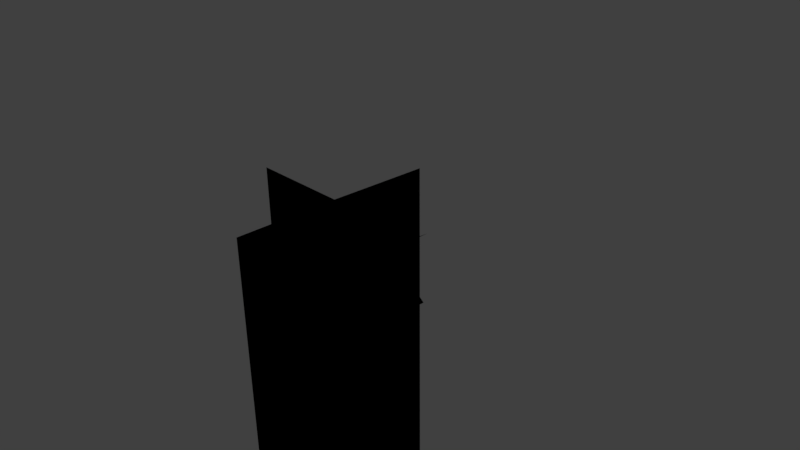 # Source: TestShot2.blend  (saved by Blender 2.77.0; exported with 4.5.12 LTS)
import bpy
from mathutils import Matrix  # noqa: F401  (used for matrix-valued properties, if any)

bpy.ops.wm.read_factory_settings(use_empty=True)
scene = bpy.context.scene
scene.name = 'Scene'

# ---- collections
col_collection_1 = bpy.data.collections.new('Collection 1'); scene.collection.children.link(col_collection_1)

# ---- materials (node trees are filled in below, after node groups)
mat_material_001 = bpy.data.materials.new('Material.001')
mat_material_001.alpha_threshold = 0.0
mat_material_001.use_transparent_shadow = False
mat_material_001.diffuse_color = (0.0, 0.0, 0.0, 1.0)
mat_material_001.roughness = 0.5

# ---- material node trees

# ---- world
world_world = bpy.data.worlds.new('World'); scene.world = world_world
world_world.color = (0.05088, 0.05088, 0.05088)
world_world.use_sun_shadow = False
world_world.sun_shadow_jitter_overblur = 0.0
world_world.cycles.sampling_method = 'MANUAL'

# ---- cameras
cam_camera = bpy.data.cameras.new('Camera')
cam_camera.clip_end = 100.0
cam_camera.lens = 35.0
cam_camera.sensor_width = 32.0
cam_camera.sensor_height = 18.0
cam_camera.ortho_scale = 7.314
cam_camera.dof.focus_distance = 0.0
cam_camera.dof.aperture_fstop = 128.0

# ---- lights
light_lamp_002 = bpy.data.lights.new('Lamp.002', 'POINT')
light_lamp_002.transmission_factor = 0.0
light_lamp_002.cutoff_distance = 30.0
light_lamp_002.energy = 100.0
light_lamp_002.shadow_buffer_clip_start = 1.001
light_lamp_002.shadow_soft_size = 0.1
light_lamp_002.shadow_maximum_resolution = 0.006
light_lamp_002.use_absolute_resolution = True
light_lamp_001 = bpy.data.lights.new('Lamp.001', 'POINT')
light_lamp_001.transmission_factor = 0.0
light_lamp_001.cutoff_distance = 30.0
light_lamp_001.energy = 100.0
light_lamp_001.shadow_buffer_clip_start = 1.001
light_lamp_001.shadow_soft_size = 0.1
light_lamp_001.shadow_maximum_resolution = 0.006
light_lamp_001.use_absolute_resolution = True
light_lamp = bpy.data.lights.new('Lamp', 'POINT')
light_lamp.transmission_factor = 0.0
light_lamp.cutoff_distance = 30.0
light_lamp.energy = 100.0
light_lamp.shadow_buffer_clip_start = 1.001
light_lamp.shadow_soft_size = 0.1
light_lamp.shadow_maximum_resolution = 0.006
light_lamp.use_absolute_resolution = True

# ---- meshes
me_shotplanes = bpy.data.meshes.new('ShotPlanes')
me_shotplanes.from_pydata([(0.02727, 1.4, -5.335), (0.02727, 1.4, 0.9651), (-1.087e-07, 1.245e-07, -5.335), (-3.353e-08, 8.279e-08, 0.9651), (-1.4, 0.00733, -5.335), (-1.4, 0.00733, 0.9651), (-1.087e-07, 1.245e-07, -5.335), (-3.353e-08, 8.279e-08, 0.9651), (0.01261, -1.4, -5.335), (0.01261, -1.4, 0.9651), (-1.087e-07, 1.245e-07, -5.335), (-3.353e-08, 8.279e-08, 0.9651), (1.4, 0.03255, -5.335), (1.4, 0.03255, 0.9651), (-1.087e-07, 1.245e-07, -5.335), (-3.353e-08, 8.279e-08, 0.9651), (-0.7172, 0.8552, -0.4658), (-0.7172, -0.8552, -0.4658), (0.7172, 0.8552, 0.4658), (0.7172, -0.8552, 0.4658), (0.6498, -0.8552, -0.556), (0.6498, 0.8552, -0.556), (-0.6498, -0.8552, 0.556), (-0.6498, 0.8552, 0.556), (-0.8554, -0.01134, -0.8549), (-0.855, -0.0007244, 0.8555), (0.855, 0.0007244, -0.8555), (0.8554, 0.01134, 0.8549)], [], [(0, 1, 3, 2), (4, 5, 7, 6), (8, 9, 11, 10), (12, 13, 15, 14), (16, 17, 19, 18), (23, 22, 20, 21), (24, 25, 27, 26)])
_uv = me_shotplanes.uv_layers.new(name='UVMap')
_uv.uv.foreach_set('vector', [0.01061, 0.3595, 0.2368, 0.3595, 0.2368, 0.2836, 0.01061, 0.2836, 0.01061, 0.3595, 0.2368, 0.3595, 0.2368, 0.2836, 0.01061, 0.2836, 0.01061, 0.3595, 0.2368, 0.3595, 0.2368, 0.2836, 0.01061, 0.2836, 0.01061, 0.3595, 0.2368, 0.3595, 0.2368, 0.2836, 0.01061, 0.2836, 0.2629, 0.2179, 0.3864, 0.2179, 0.3864, 0.3415, 0.2629, 0.3415, 0.2629, 0.2179, 0.3864, 0.2179, 0.3864, 0.3415, 0.2629, 0.3415, 0.2629, 0.2179, 0.3864, 0.2179, 0.3864, 0.3415, 0.2629, 0.3415])
me_shotplanes.materials.append(mat_material_001)
me_shotplanes.use_remesh_preserve_volume = False
me_shotplanes.use_remesh_preserve_attributes = False
me_shotplanes.use_mirror_vertex_groups = False
me_shotplanes.update()

# ---- objects
ob_lamp_002 = bpy.data.objects.new('Lamp.002', light_lamp_002)
ob_lamp_001 = bpy.data.objects.new('Lamp.001', light_lamp_001)
ob_shot2 = bpy.data.objects.new('Shot2', me_shotplanes)
ob_lamp = bpy.data.objects.new('Lamp', light_lamp)
ob_camera = bpy.data.objects.new('Camera', cam_camera)

# ---- transforms, parenting, visibility, modifiers, constraints
ob_lamp_002.location = (-3.164, -1.069, -3.053)
ob_lamp_002.rotation_euler = (0.6503, 0.05522, 1.866)
ob_lamp_002.lock_rotations_4d = False
ob_lamp_002.empty_display_type = 'ARROWS'
ob_lamp_002.color = (0.0, 0.0, 0.0, 0.0)
ob_lamp_002.lineart.crease_threshold = 0.0
ob_lamp_001.location = (-5.273, -3.982, 5.735)
ob_lamp_001.rotation_euler = (0.6503, 0.05522, 1.866)
ob_lamp_001.lock_rotations_4d = False
ob_lamp_001.empty_display_type = 'ARROWS'
ob_lamp_001.color = (0.0, 0.0, 0.0, 0.0)
ob_lamp_001.lineart.crease_threshold = 0.0
ob_shot2.location = (5.215e-08, -0.5966, -1.192e-07)
ob_shot2.lineart.crease_threshold = 0.0
ob_lamp.location = (4.076, 1.005, 5.904)
ob_lamp.rotation_euler = (0.6503, 0.05522, 1.866)
ob_lamp.lock_rotations_4d = False
ob_lamp.empty_display_type = 'ARROWS'
ob_lamp.color = (0.0, 0.0, 0.0, 0.0)
ob_lamp.lineart.crease_threshold = 0.0
ob_camera.location = (7.481, -6.508, 5.344)
ob_camera.rotation_euler = (1.109, 0.01082, 0.8149)
ob_camera.lock_rotations_4d = False
ob_camera.empty_display_type = 'ARROWS'
ob_camera.color = (0.0, 0.0, 0.0, 0.0)
ob_camera.display_type = 'WIRE'
ob_camera.lineart.crease_threshold = 0.0

# ---- collection membership
col_collection_1.objects.link(ob_lamp_002)
col_collection_1.objects.link(ob_lamp_001)
col_collection_1.objects.link(ob_shot2)
col_collection_1.objects.link(ob_lamp)
col_collection_1.objects.link(ob_camera)

# ---- scene / render settings (as saved in the file)
scene.camera = ob_camera
scene.frame_start = 1; scene.frame_end = 250; scene.frame_set(1)
scene.render.engine = 'BLENDER_EEVEE_NEXT'
scene.render.resolution_percentage = 50
scene.render.dither_intensity = 0.0
scene.cycles.use_denoising = False
scene.cycles.samples = 128
scene.cycles.sampling_pattern = 'TABULATED_SOBOL'
scene.cycles.light_sampling_threshold = 0.0
scene.cycles.use_adaptive_sampling = False
scene.cycles.use_light_tree = False
scene.cycles.blur_glossy = 0.0
scene.cycles.sample_clamp_indirect = 0.0
scene.view_settings.view_transform = 'Standard'
bpy.context.view_layer.update()
